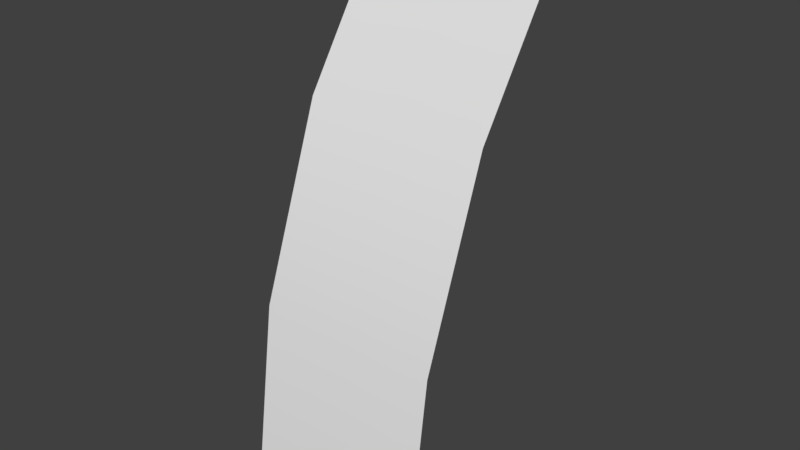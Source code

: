 # Source: Plant01.blend  (saved by Blender 2.79.0; exported with 4.5.12 LTS)
import bpy
from mathutils import Matrix  # noqa: F401  (used for matrix-valued properties, if any)

bpy.ops.wm.read_factory_settings(use_empty=True)
scene = bpy.context.scene
scene.name = 'Scene'

# ---- collections
col_collection_1 = bpy.data.collections.new('Collection 1'); scene.collection.children.link(col_collection_1)

# ---- materials (node trees are filled in below, after node groups)
mat_material_001 = bpy.data.materials.new('Material.001')
mat_material_001.alpha_threshold = 0.0
mat_material_001.use_transparent_shadow = False
mat_material_001.roughness = 0.5
mat_material_001.specular_intensity = 0.3208

# ---- material node trees

# ---- world
world_world = bpy.data.worlds.new('World'); scene.world = world_world
world_world.color = (0.05088, 0.05088, 0.05088)
world_world.use_sun_shadow = False
world_world.sun_shadow_jitter_overblur = 0.0
world_world.cycles.sampling_method = 'MANUAL'

# ---- meshes
me_plane = bpy.data.meshes.new('Plane')
me_plane.from_pydata([(0.3873, -0.3872, 0.7744), (0.3882, 0.3872, 0.7744), (0.107, -0.3872, -4.615e-08), (-0.0002461, -0.3872, -0.7744), (0.0006536, 0.3872, -0.7744), (0.1079, 0.3872, 0.0), (0.8505, -0.3872, 1.472), (0.8513, 0.3872, 1.472)], [], [(2, 0, 1, 5), (3, 2, 5, 4), (0, 6, 7, 1)])
me_plane.polygons.foreach_set('use_smooth', [True] * 3)
_uv = me_plane.uv_layers.new(name='UVMap')
_uv.uv.foreach_set('vector', [0.74, 0.3161, 0.74, 0.6532, 0.2649, 0.6534, 0.2649, 0.3163, 0.7399, -0.00385, 0.74, 0.3161, 0.2649, 0.3163, 0.2648, -0.003722, 0.74, 0.6532, 0.7399, 0.996, 0.2648, 0.996, 0.2649, 0.6534])
me_plane.materials.append(mat_material_001)
me_plane.use_remesh_preserve_volume = False
me_plane.use_remesh_preserve_attributes = False
me_plane.use_mirror_vertex_groups = False
me_plane.update()

# ---- objects
ob_plane = bpy.data.objects.new('Plane', me_plane)

# ---- transforms, parenting, visibility, modifiers, constraints
ob_plane.location = (0.0, 0.0, 0.7785)
ob_plane.rotation_euler = (0.0, 0.0, 1.571)
ob_plane.lineart.crease_threshold = 0.0

# ---- collection membership
col_collection_1.objects.link(ob_plane)

# ---- scene / render settings (as saved in the file)
scene.frame_start = 1; scene.frame_end = 250; scene.frame_set(1)
scene.render.engine = 'BLENDER_EEVEE_NEXT'
scene.render.resolution_percentage = 50
scene.render.dither_intensity = 0.0
scene.cycles.use_denoising = False
scene.cycles.samples = 128
scene.cycles.sampling_pattern = 'TABULATED_SOBOL'
scene.cycles.use_adaptive_sampling = False
scene.cycles.use_light_tree = False
scene.cycles.blur_glossy = 0.0
scene.cycles.sample_clamp_indirect = 0.0
scene.view_settings.view_transform = 'Standard'
bpy.context.view_layer.update()

# ---- added for rendering (the .blend has no active camera and no usable light): camera, sun
cam_auto = bpy.data.cameras.new('AutoCamera')
cam_auto.lens = 50.0
cam_auto.sensor_width = 36.0
cam_auto.clip_end = 1000.0
ob_auto_camera = bpy.data.objects.new('AutoCamera', cam_auto)
scene.collection.objects.link(ob_auto_camera)
ob_auto_camera.location = (2.33536, -2.37688, 2.99567)
ob_auto_camera.rotation_euler = (1.09748, -7.21219e-08, 0.694738)
scene.camera = ob_auto_camera
light_auto_sun = bpy.data.lights.new('AutoSun', 'SUN')
light_auto_sun.energy = 3.0
light_auto_sun.angle = 0.0523599
ob_auto_sun = bpy.data.objects.new('AutoSun', light_auto_sun)
scene.collection.objects.link(ob_auto_sun)
ob_auto_sun.rotation_euler = (0.872665, 0.174533, 0.523599)
bpy.context.view_layer.update()
